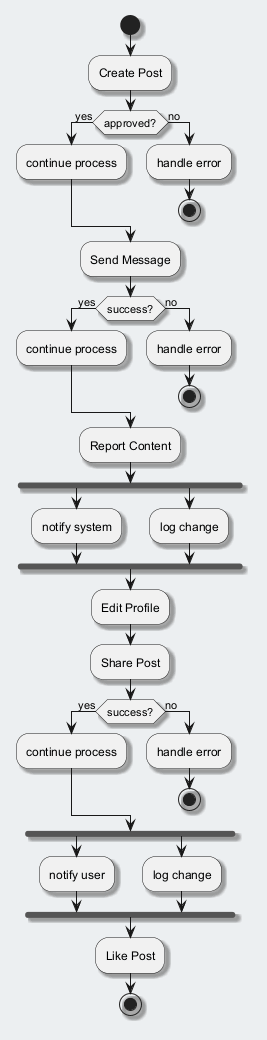

The diagram above was rendered by PlantUML. Its source (embedded in the PNG):
@startuml
skinparam backgroundColor #ECEFF1
skinparam classBackgroundColor #FFFFFF
skinparam classBorderColor #455A64
skinparam shadowing true
start
:Create Post;
if (approved?) then (yes)
:continue process;
else (no)
:handle error;
stop
endif
:Send Message;
if (success?) then (yes)
:continue process;
else (no)
:handle error;
stop
endif
:Report Content;
fork
:notify system;
fork again
:log change;
end fork
:Edit Profile;
:Share Post;
if (success?) then (yes)
:continue process;
else (no)
:handle error;
stop
endif
fork
:notify user;
fork again
:log change;
end fork
:Like Post;
stop
@enduml